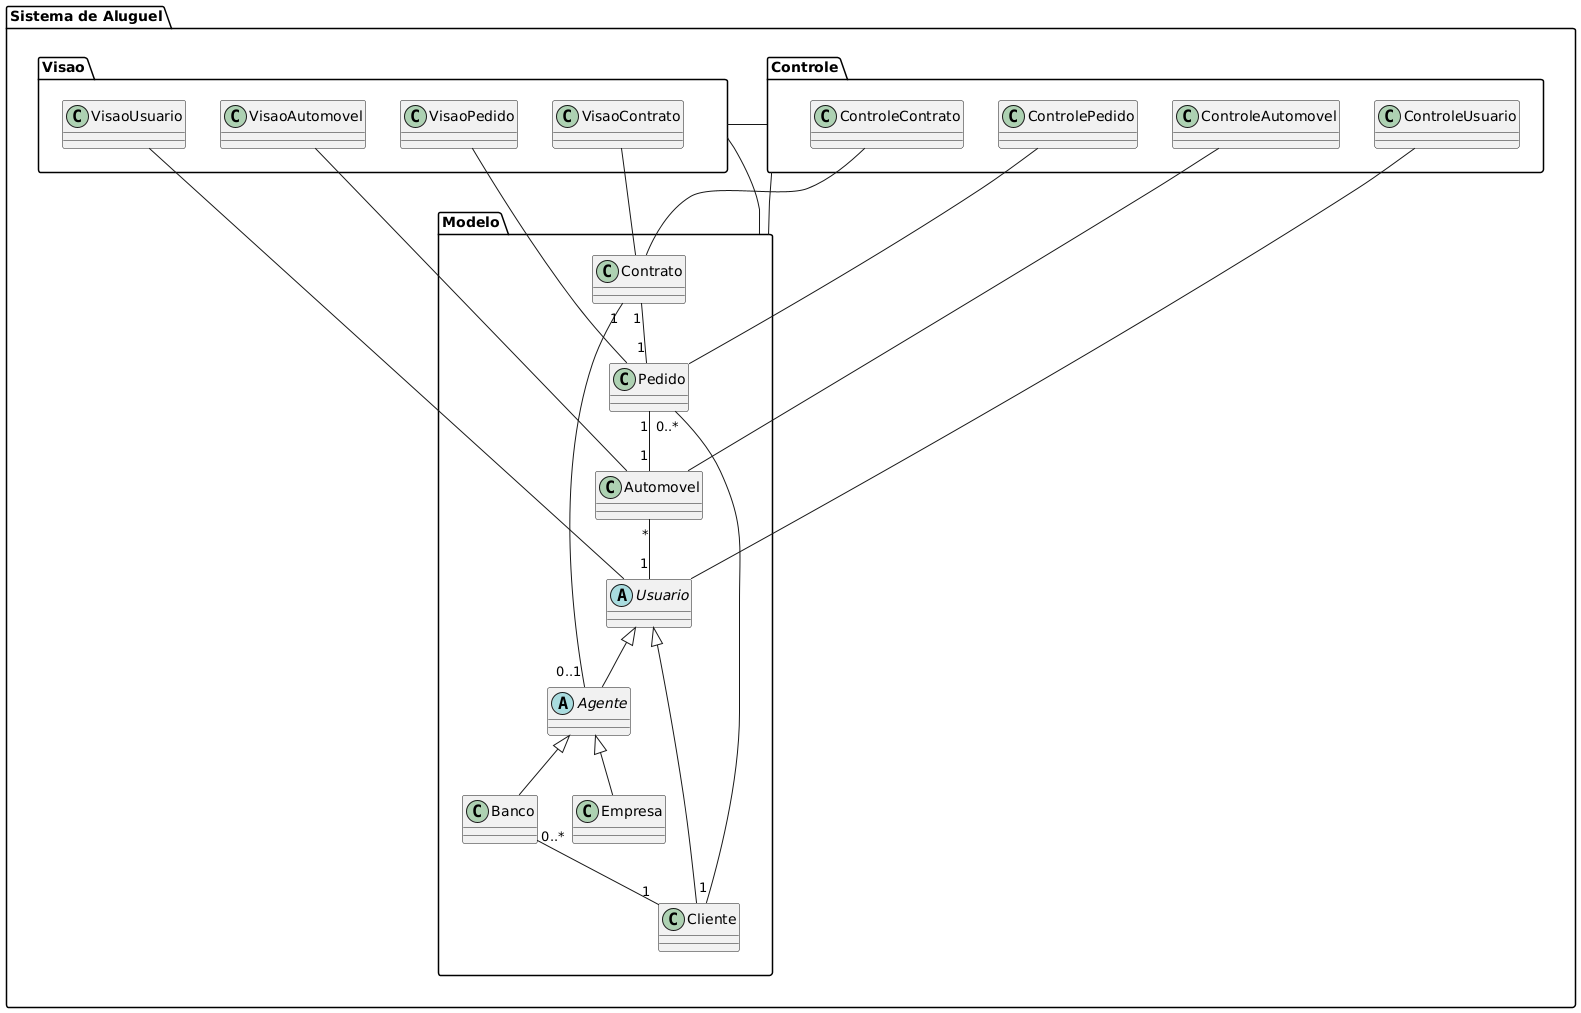

The diagram above was rendered by PlantUML. Its source (embedded in the PNG):
@startuml
package "Sistema de Aluguel" {
    package "Modelo" {
        class Pedido
        class Contrato
        class Automovel
        abstract Usuario
        class Cliente
        abstract Agente
        class Banco
        class Empresa
    }
    
    package "Visao" {
        class VisaoPedido
        class VisaoContrato
        class VisaoAutomovel
        class VisaoUsuario
    }
    
    package "Controle" {
        class ControlePedido
        class ControleContrato
        class ControleAutomovel
        class ControleUsuario
    }
    
}

Usuario <|-- Cliente
Usuario <|-- Agente
Agente <|-- Banco
Agente <|-- Empresa

Cliente "1" -- "0..*" Pedido
Pedido "1" -- "1" Automovel
Automovel "*" -- "1" Usuario
Contrato "1" -- "0..1" Agente
Contrato "1" -- "1" Pedido
Banco "0..*" -- "1" Cliente


Modelo -- Controle
Controle -- Visao
Visao -- Modelo

ControlePedido -- Pedido
ControleContrato -- Contrato
ControleAutomovel -- Automovel
ControleUsuario -- Usuario

VisaoPedido -- Pedido
VisaoContrato -- Contrato
VisaoAutomovel -- Automovel
VisaoUsuario -- Usuario
@enduml